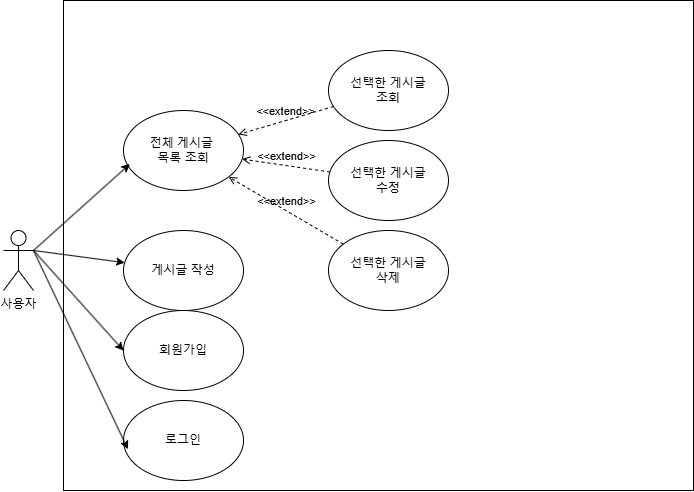

The diagram above was exported from draw.io. Its source (the exported page's mxGraphModel, read from the mxfile embedded in the PNG):
<mxGraphModel dx="993" dy="615" grid="1" gridSize="10" guides="1" tooltips="1" connect="1" arrows="1" fold="1" page="1" pageScale="1" pageWidth="827" pageHeight="1169" math="0" shadow="0">
  <root>
    <mxCell id="0" />
    <mxCell id="1" parent="0" />
    <mxCell id="jBgciz2pUvpEkKbBAP2u-1" value="" style="rounded=0;whiteSpace=wrap;html=1;" parent="1" vertex="1">
      <mxGeometry x="100" y="10" width="630" height="490" as="geometry" />
    </mxCell>
    <mxCell id="jBgciz2pUvpEkKbBAP2u-2" value="사용자" style="shape=umlActor;verticalLabelPosition=bottom;verticalAlign=top;html=1;outlineConnect=0;" parent="1" vertex="1">
      <mxGeometry x="40" y="240" width="30" height="60" as="geometry" />
    </mxCell>
    <mxCell id="jBgciz2pUvpEkKbBAP2u-7" value="전체 게시글&amp;nbsp;&lt;div&gt;목록&amp;nbsp;&lt;span style=&quot;background-color: initial;&quot;&gt;조회&lt;/span&gt;&lt;/div&gt;" style="ellipse;whiteSpace=wrap;html=1;" parent="1" vertex="1">
      <mxGeometry x="160" y="120" width="120" height="80" as="geometry" />
    </mxCell>
    <mxCell id="jBgciz2pUvpEkKbBAP2u-8" value="" style="endArrow=classic;html=1;rounded=0;entryX=0.053;entryY=0.669;entryDx=0;entryDy=0;entryPerimeter=0;" parent="1" target="jBgciz2pUvpEkKbBAP2u-7" edge="1">
      <mxGeometry width="50" height="50" relative="1" as="geometry">
        <mxPoint x="70" y="260" as="sourcePoint" />
        <mxPoint x="120" y="200" as="targetPoint" />
      </mxGeometry>
    </mxCell>
    <mxCell id="jBgciz2pUvpEkKbBAP2u-9" value="" style="endArrow=classic;html=1;rounded=0;" parent="1" target="jBgciz2pUvpEkKbBAP2u-10" edge="1">
      <mxGeometry width="50" height="50" relative="1" as="geometry">
        <mxPoint x="70" y="260" as="sourcePoint" />
        <mxPoint x="176" y="184" as="targetPoint" />
      </mxGeometry>
    </mxCell>
    <mxCell id="jBgciz2pUvpEkKbBAP2u-10" value="게시글 작성" style="ellipse;whiteSpace=wrap;html=1;" parent="1" vertex="1">
      <mxGeometry x="160" y="240" width="120" height="80" as="geometry" />
    </mxCell>
    <mxCell id="jBgciz2pUvpEkKbBAP2u-11" value="선택한 게시글&lt;div&gt;조회&lt;/div&gt;" style="ellipse;whiteSpace=wrap;html=1;" parent="1" vertex="1">
      <mxGeometry x="365" y="60" width="120" height="80" as="geometry" />
    </mxCell>
    <mxCell id="jBgciz2pUvpEkKbBAP2u-12" value="선택한 게시글&lt;div&gt;수정&lt;/div&gt;" style="ellipse;whiteSpace=wrap;html=1;" parent="1" vertex="1">
      <mxGeometry x="365" y="150" width="120" height="80" as="geometry" />
    </mxCell>
    <mxCell id="jBgciz2pUvpEkKbBAP2u-13" value="선택한 게시글&lt;div&gt;삭제&lt;/div&gt;" style="ellipse;whiteSpace=wrap;html=1;" parent="1" vertex="1">
      <mxGeometry x="365" y="240" width="120" height="80" as="geometry" />
    </mxCell>
    <mxCell id="jBgciz2pUvpEkKbBAP2u-17" value="&amp;lt;&amp;lt;extend&amp;gt;&amp;gt;" style="html=1;verticalAlign=bottom;labelBackgroundColor=none;endArrow=open;endFill=0;dashed=1;rounded=0;" parent="1" source="jBgciz2pUvpEkKbBAP2u-11" target="jBgciz2pUvpEkKbBAP2u-7" edge="1">
      <mxGeometry width="160" relative="1" as="geometry">
        <mxPoint x="230" y="300" as="sourcePoint" />
        <mxPoint x="390" y="300" as="targetPoint" />
      </mxGeometry>
    </mxCell>
    <mxCell id="jBgciz2pUvpEkKbBAP2u-18" value="&amp;lt;&amp;lt;extend&amp;gt;&amp;gt;" style="html=1;verticalAlign=bottom;labelBackgroundColor=none;endArrow=open;endFill=0;dashed=1;rounded=0;" parent="1" source="jBgciz2pUvpEkKbBAP2u-12" target="jBgciz2pUvpEkKbBAP2u-7" edge="1">
      <mxGeometry width="160" relative="1" as="geometry">
        <mxPoint x="230" y="300" as="sourcePoint" />
        <mxPoint x="390" y="300" as="targetPoint" />
      </mxGeometry>
    </mxCell>
    <mxCell id="jBgciz2pUvpEkKbBAP2u-19" value="&amp;lt;&amp;lt;extend&amp;gt;&amp;gt;" style="html=1;verticalAlign=bottom;labelBackgroundColor=none;endArrow=open;endFill=0;dashed=1;rounded=0;" parent="1" source="jBgciz2pUvpEkKbBAP2u-13" target="jBgciz2pUvpEkKbBAP2u-7" edge="1">
      <mxGeometry width="160" relative="1" as="geometry">
        <mxPoint x="384.74520056184906" y="271.33856883504666" as="sourcePoint" />
        <mxPoint x="289" y="200" as="targetPoint" />
      </mxGeometry>
    </mxCell>
    <mxCell id="jBMrKPZqe_lLQgBaefY0-1" value="회원가입" style="ellipse;whiteSpace=wrap;html=1;" vertex="1" parent="1">
      <mxGeometry x="160" y="320" width="120" height="80" as="geometry" />
    </mxCell>
    <mxCell id="jBMrKPZqe_lLQgBaefY0-2" value="" style="endArrow=classic;html=1;rounded=0;entryX=0;entryY=0.5;entryDx=0;entryDy=0;" edge="1" parent="1" target="jBMrKPZqe_lLQgBaefY0-1">
      <mxGeometry width="50" height="50" relative="1" as="geometry">
        <mxPoint x="70" y="260" as="sourcePoint" />
        <mxPoint x="171" y="282" as="targetPoint" />
      </mxGeometry>
    </mxCell>
    <mxCell id="jBMrKPZqe_lLQgBaefY0-3" value="로그인" style="ellipse;whiteSpace=wrap;html=1;" vertex="1" parent="1">
      <mxGeometry x="160" y="410" width="120" height="80" as="geometry" />
    </mxCell>
    <mxCell id="jBMrKPZqe_lLQgBaefY0-5" value="" style="endArrow=classic;html=1;rounded=0;exitX=1;exitY=0.3333333333333333;exitDx=0;exitDy=0;exitPerimeter=0;entryX=0.037;entryY=0.609;entryDx=0;entryDy=0;entryPerimeter=0;" edge="1" parent="1" source="jBgciz2pUvpEkKbBAP2u-2" target="jBMrKPZqe_lLQgBaefY0-3">
      <mxGeometry width="50" height="50" relative="1" as="geometry">
        <mxPoint x="80" y="270" as="sourcePoint" />
        <mxPoint x="188" y="342" as="targetPoint" />
      </mxGeometry>
    </mxCell>
  </root>
</mxGraphModel>